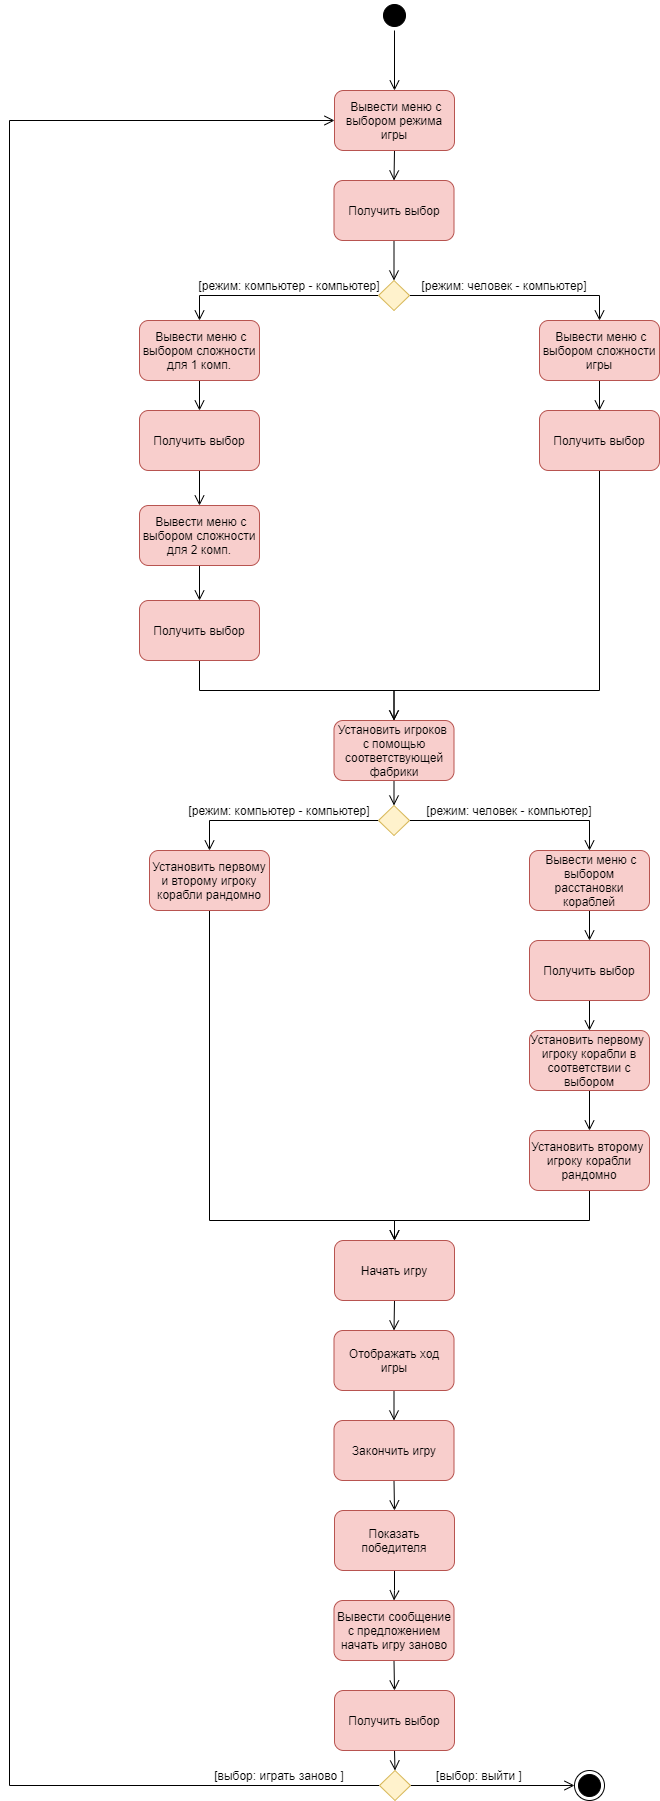

The diagram above was exported from draw.io. Its source (the exported page's mxGraphModel, read from the mxfile embedded in the PNG):
<mxGraphModel dx="991" dy="547" grid="1" gridSize="10" guides="1" tooltips="1" connect="1" arrows="1" fold="1" page="1" pageScale="1" pageWidth="827" pageHeight="1169" math="0" shadow="0">
  <root>
    <mxCell id="0" />
    <mxCell id="1" parent="0" />
    <mxCell id="hMBxaIBgPDaMvwV1rbkr-1" value="" style="ellipse;html=1;shape=endState;fillColor=#000000;" vertex="1" parent="1">
      <mxGeometry x="585" y="1820" width="30" height="30" as="geometry" />
    </mxCell>
    <mxCell id="hMBxaIBgPDaMvwV1rbkr-2" value="" style="ellipse;html=1;shape=startState;fillColor=#000000;" vertex="1" parent="1">
      <mxGeometry x="390" y="50" width="30" height="30" as="geometry" />
    </mxCell>
    <mxCell id="hMBxaIBgPDaMvwV1rbkr-3" value="" style="edgeStyle=orthogonalEdgeStyle;html=1;verticalAlign=bottom;endArrow=open;endSize=8;" edge="1" source="hMBxaIBgPDaMvwV1rbkr-2" parent="1">
      <mxGeometry relative="1" as="geometry">
        <mxPoint x="405" y="140" as="targetPoint" />
      </mxGeometry>
    </mxCell>
    <mxCell id="hMBxaIBgPDaMvwV1rbkr-6" style="edgeStyle=orthogonalEdgeStyle;rounded=0;orthogonalLoop=1;jettySize=auto;html=1;exitX=0.5;exitY=1;exitDx=0;exitDy=0;entryX=0.5;entryY=0;entryDx=0;entryDy=0;strokeColor=#000000;endArrow=open;endFill=0;endSize=8;" edge="1" parent="1" source="hMBxaIBgPDaMvwV1rbkr-4" target="hMBxaIBgPDaMvwV1rbkr-5">
      <mxGeometry relative="1" as="geometry" />
    </mxCell>
    <mxCell id="hMBxaIBgPDaMvwV1rbkr-4" value="&amp;nbsp;Вывести меню с выбором режима игры" style="rounded=1;whiteSpace=wrap;html=1;strokeColor=#b85450;fillColor=#f8cecc;" vertex="1" parent="1">
      <mxGeometry x="345" y="140" width="120" height="60" as="geometry" />
    </mxCell>
    <mxCell id="hMBxaIBgPDaMvwV1rbkr-9" style="edgeStyle=orthogonalEdgeStyle;rounded=0;orthogonalLoop=1;jettySize=auto;html=1;exitX=0.5;exitY=1;exitDx=0;exitDy=0;entryX=0.5;entryY=0;entryDx=0;entryDy=0;endArrow=open;endFill=0;endSize=8;strokeColor=#000000;" edge="1" parent="1" source="hMBxaIBgPDaMvwV1rbkr-5" target="hMBxaIBgPDaMvwV1rbkr-8">
      <mxGeometry relative="1" as="geometry" />
    </mxCell>
    <mxCell id="hMBxaIBgPDaMvwV1rbkr-5" value="Получить выбор" style="rounded=1;whiteSpace=wrap;html=1;strokeColor=#b85450;fillColor=#f8cecc;" vertex="1" parent="1">
      <mxGeometry x="344.5" y="230" width="120" height="60" as="geometry" />
    </mxCell>
    <mxCell id="hMBxaIBgPDaMvwV1rbkr-17" style="edgeStyle=orthogonalEdgeStyle;rounded=0;orthogonalLoop=1;jettySize=auto;html=1;exitX=0.5;exitY=1;exitDx=0;exitDy=0;entryX=0.5;entryY=0;entryDx=0;entryDy=0;endArrow=open;endFill=0;endSize=8;strokeColor=#000000;" edge="1" parent="1" source="hMBxaIBgPDaMvwV1rbkr-10" target="hMBxaIBgPDaMvwV1rbkr-15">
      <mxGeometry relative="1" as="geometry">
        <Array as="points" />
      </mxGeometry>
    </mxCell>
    <mxCell id="hMBxaIBgPDaMvwV1rbkr-43" style="edgeStyle=orthogonalEdgeStyle;rounded=0;orthogonalLoop=1;jettySize=auto;html=1;exitX=0.5;exitY=1;exitDx=0;exitDy=0;endArrow=open;endFill=0;endSize=8;strokeColor=#000000;" edge="1" parent="1" source="hMBxaIBgPDaMvwV1rbkr-7" target="hMBxaIBgPDaMvwV1rbkr-40">
      <mxGeometry relative="1" as="geometry" />
    </mxCell>
    <mxCell id="hMBxaIBgPDaMvwV1rbkr-7" value="&amp;nbsp;Вывести меню с выбором расстановки кораблей" style="rounded=1;whiteSpace=wrap;html=1;strokeColor=#b85450;fillColor=#f8cecc;" vertex="1" parent="1">
      <mxGeometry x="540" y="900" width="120" height="60" as="geometry" />
    </mxCell>
    <mxCell id="hMBxaIBgPDaMvwV1rbkr-11" style="edgeStyle=orthogonalEdgeStyle;rounded=0;orthogonalLoop=1;jettySize=auto;html=1;exitX=1;exitY=0.5;exitDx=0;exitDy=0;entryX=0.5;entryY=0;entryDx=0;entryDy=0;endArrow=open;endFill=0;endSize=8;strokeColor=#000000;" edge="1" parent="1" source="hMBxaIBgPDaMvwV1rbkr-8" target="hMBxaIBgPDaMvwV1rbkr-10">
      <mxGeometry relative="1" as="geometry" />
    </mxCell>
    <mxCell id="hMBxaIBgPDaMvwV1rbkr-30" style="edgeStyle=orthogonalEdgeStyle;rounded=0;orthogonalLoop=1;jettySize=auto;html=1;exitX=0;exitY=0.5;exitDx=0;exitDy=0;entryX=0.5;entryY=0;entryDx=0;entryDy=0;endArrow=open;endFill=0;endSize=8;strokeColor=#000000;" edge="1" parent="1" source="hMBxaIBgPDaMvwV1rbkr-8" target="hMBxaIBgPDaMvwV1rbkr-26">
      <mxGeometry relative="1" as="geometry" />
    </mxCell>
    <mxCell id="hMBxaIBgPDaMvwV1rbkr-8" value="&lt;span style=&quot;color: rgba(0 , 0 , 0 , 0) ; font-family: monospace ; font-size: 0px&quot;&gt;%3CmxGraphModel%3E%3Croot%3E%3CmxCell%20id%3D%220%22%2F%3E%3CmxCell%20id%3D%221%22%20parent%3D%220%22%2F%3E%3CmxCell%20id%3D%222%22%20value%3D%22%D0%9F%D0%BE%D0%BB%D1%83%D1%87%D0%B8%D1%82%D1%8C%20%D0%B2%D1%8B%D0%B1%D0%BE%D1%80%22%20style%3D%22rounded%3D1%3BwhiteSpace%3Dwrap%3Bhtml%3D1%3BstrokeColor%3D%23b85450%3BfillColor%3D%23f8cecc%3B%22%20vertex%3D%221%22%20parent%3D%221%22%3E%3CmxGeometry%20x%3D%22550%22%20y%3D%22460%22%20width%3D%22120%22%20height%3D%2260%22%20as%3D%22geometry%22%2F%3E%3C%2FmxCell%3E%3C%2Froot%3E%3C%2FmxGraphModel%3E&lt;/span&gt;" style="rhombus;whiteSpace=wrap;html=1;strokeColor=#d6b656;fillColor=#fff2cc;" vertex="1" parent="1">
      <mxGeometry x="389" y="330" width="31" height="30" as="geometry" />
    </mxCell>
    <mxCell id="hMBxaIBgPDaMvwV1rbkr-10" value="&amp;nbsp;Вывести меню с выбором сложности игры" style="rounded=1;whiteSpace=wrap;html=1;strokeColor=#b85450;fillColor=#f8cecc;" vertex="1" parent="1">
      <mxGeometry x="550" y="370" width="120" height="60" as="geometry" />
    </mxCell>
    <mxCell id="hMBxaIBgPDaMvwV1rbkr-18" style="edgeStyle=orthogonalEdgeStyle;rounded=0;orthogonalLoop=1;jettySize=auto;html=1;exitX=0.5;exitY=1;exitDx=0;exitDy=0;entryX=0.5;entryY=0;entryDx=0;entryDy=0;endArrow=open;endFill=0;endSize=8;strokeColor=#000000;" edge="1" parent="1" source="hMBxaIBgPDaMvwV1rbkr-15" target="hMBxaIBgPDaMvwV1rbkr-25">
      <mxGeometry relative="1" as="geometry">
        <mxPoint x="610" y="560" as="targetPoint" />
        <Array as="points">
          <mxPoint x="610" y="740" />
          <mxPoint x="405" y="740" />
        </Array>
      </mxGeometry>
    </mxCell>
    <mxCell id="hMBxaIBgPDaMvwV1rbkr-15" value="Получить выбор" style="rounded=1;whiteSpace=wrap;html=1;strokeColor=#b85450;fillColor=#f8cecc;" vertex="1" parent="1">
      <mxGeometry x="550" y="460" width="120" height="60" as="geometry" />
    </mxCell>
    <mxCell id="hMBxaIBgPDaMvwV1rbkr-37" style="edgeStyle=orthogonalEdgeStyle;rounded=0;orthogonalLoop=1;jettySize=auto;html=1;exitX=0.5;exitY=1;exitDx=0;exitDy=0;entryX=0.5;entryY=0;entryDx=0;entryDy=0;endArrow=open;endFill=0;endSize=8;strokeColor=#000000;" edge="1" parent="1" source="hMBxaIBgPDaMvwV1rbkr-25" target="hMBxaIBgPDaMvwV1rbkr-36">
      <mxGeometry relative="1" as="geometry" />
    </mxCell>
    <mxCell id="hMBxaIBgPDaMvwV1rbkr-25" value="Установить игроков&amp;nbsp;&lt;br&gt;с помощью соответствующей фабрики" style="rounded=1;whiteSpace=wrap;html=1;strokeColor=#b85450;fillColor=#f8cecc;" vertex="1" parent="1">
      <mxGeometry x="344.5" y="770" width="120" height="60" as="geometry" />
    </mxCell>
    <mxCell id="hMBxaIBgPDaMvwV1rbkr-31" style="edgeStyle=orthogonalEdgeStyle;rounded=0;orthogonalLoop=1;jettySize=auto;html=1;exitX=0.5;exitY=1;exitDx=0;exitDy=0;entryX=0.5;entryY=0;entryDx=0;entryDy=0;endArrow=open;endFill=0;endSize=8;strokeColor=#000000;" edge="1" parent="1" source="hMBxaIBgPDaMvwV1rbkr-26" target="hMBxaIBgPDaMvwV1rbkr-29">
      <mxGeometry relative="1" as="geometry" />
    </mxCell>
    <mxCell id="hMBxaIBgPDaMvwV1rbkr-26" value="&amp;nbsp;Вывести меню с выбором сложности для 1 комп." style="rounded=1;whiteSpace=wrap;html=1;strokeColor=#b85450;fillColor=#f8cecc;" vertex="1" parent="1">
      <mxGeometry x="150" y="370" width="120" height="60" as="geometry" />
    </mxCell>
    <mxCell id="hMBxaIBgPDaMvwV1rbkr-33" style="edgeStyle=orthogonalEdgeStyle;rounded=0;orthogonalLoop=1;jettySize=auto;html=1;exitX=0.5;exitY=1;exitDx=0;exitDy=0;entryX=0.5;entryY=0;entryDx=0;entryDy=0;endArrow=open;endFill=0;endSize=8;strokeColor=#000000;" edge="1" parent="1" source="hMBxaIBgPDaMvwV1rbkr-27" target="hMBxaIBgPDaMvwV1rbkr-28">
      <mxGeometry relative="1" as="geometry" />
    </mxCell>
    <mxCell id="hMBxaIBgPDaMvwV1rbkr-27" value="&amp;nbsp;Вывести меню с выбором сложности для 2 комп." style="rounded=1;whiteSpace=wrap;html=1;strokeColor=#b85450;fillColor=#f8cecc;" vertex="1" parent="1">
      <mxGeometry x="150" y="555" width="120" height="60" as="geometry" />
    </mxCell>
    <mxCell id="hMBxaIBgPDaMvwV1rbkr-34" style="edgeStyle=orthogonalEdgeStyle;rounded=0;orthogonalLoop=1;jettySize=auto;html=1;exitX=0.5;exitY=1;exitDx=0;exitDy=0;entryX=0.5;entryY=0;entryDx=0;entryDy=0;endArrow=open;endFill=0;endSize=8;strokeColor=#000000;" edge="1" parent="1" source="hMBxaIBgPDaMvwV1rbkr-28" target="hMBxaIBgPDaMvwV1rbkr-25">
      <mxGeometry relative="1" as="geometry" />
    </mxCell>
    <mxCell id="hMBxaIBgPDaMvwV1rbkr-28" value="Получить выбор" style="rounded=1;whiteSpace=wrap;html=1;strokeColor=#b85450;fillColor=#f8cecc;" vertex="1" parent="1">
      <mxGeometry x="150" y="650" width="120" height="60" as="geometry" />
    </mxCell>
    <mxCell id="hMBxaIBgPDaMvwV1rbkr-32" style="edgeStyle=orthogonalEdgeStyle;rounded=0;orthogonalLoop=1;jettySize=auto;html=1;exitX=0.5;exitY=1;exitDx=0;exitDy=0;entryX=0.5;entryY=0;entryDx=0;entryDy=0;endArrow=open;endFill=0;endSize=8;strokeColor=#000000;" edge="1" parent="1" source="hMBxaIBgPDaMvwV1rbkr-29" target="hMBxaIBgPDaMvwV1rbkr-27">
      <mxGeometry relative="1" as="geometry" />
    </mxCell>
    <mxCell id="hMBxaIBgPDaMvwV1rbkr-29" value="Получить выбор" style="rounded=1;whiteSpace=wrap;html=1;strokeColor=#b85450;fillColor=#f8cecc;" vertex="1" parent="1">
      <mxGeometry x="150" y="460" width="120" height="60" as="geometry" />
    </mxCell>
    <mxCell id="hMBxaIBgPDaMvwV1rbkr-41" style="edgeStyle=orthogonalEdgeStyle;rounded=0;orthogonalLoop=1;jettySize=auto;html=1;exitX=1;exitY=0.5;exitDx=0;exitDy=0;entryX=0.5;entryY=0;entryDx=0;entryDy=0;endArrow=open;endFill=0;endSize=8;strokeColor=#000000;" edge="1" parent="1" source="hMBxaIBgPDaMvwV1rbkr-36" target="hMBxaIBgPDaMvwV1rbkr-7">
      <mxGeometry relative="1" as="geometry" />
    </mxCell>
    <mxCell id="hMBxaIBgPDaMvwV1rbkr-42" style="edgeStyle=orthogonalEdgeStyle;rounded=0;orthogonalLoop=1;jettySize=auto;html=1;exitX=0;exitY=0.5;exitDx=0;exitDy=0;entryX=0.5;entryY=0;entryDx=0;entryDy=0;endArrow=open;endFill=0;endSize=8;strokeColor=#000000;" edge="1" parent="1" source="hMBxaIBgPDaMvwV1rbkr-36" target="hMBxaIBgPDaMvwV1rbkr-38">
      <mxGeometry relative="1" as="geometry" />
    </mxCell>
    <mxCell id="hMBxaIBgPDaMvwV1rbkr-36" value="&lt;span style=&quot;color: rgba(0 , 0 , 0 , 0) ; font-family: monospace ; font-size: 0px&quot;&gt;%3CmxGraphModel%3E%3Croot%3E%3CmxCell%20id%3D%220%22%2F%3E%3CmxCell%20id%3D%221%22%20parent%3D%220%22%2F%3E%3CmxCell%20id%3D%222%22%20value%3D%22%D0%9F%D0%BE%D0%BB%D1%83%D1%87%D0%B8%D1%82%D1%8C%20%D0%B2%D1%8B%D0%B1%D0%BE%D1%80%22%20style%3D%22rounded%3D1%3BwhiteSpace%3Dwrap%3Bhtml%3D1%3BstrokeColor%3D%23b85450%3BfillColor%3D%23f8cecc%3B%22%20vertex%3D%221%22%20parent%3D%221%22%3E%3CmxGeometry%20x%3D%22550%22%20y%3D%22460%22%20width%3D%22120%22%20height%3D%2260%22%20as%3D%22geometry%22%2F%3E%3C%2FmxCell%3E%3C%2Froot%3E%3C%2FmxGraphModel%3E&lt;/span&gt;" style="rhombus;whiteSpace=wrap;html=1;strokeColor=#d6b656;fillColor=#fff2cc;" vertex="1" parent="1">
      <mxGeometry x="389" y="855" width="31" height="30" as="geometry" />
    </mxCell>
    <mxCell id="hMBxaIBgPDaMvwV1rbkr-48" style="edgeStyle=orthogonalEdgeStyle;rounded=0;orthogonalLoop=1;jettySize=auto;html=1;exitX=0.5;exitY=1;exitDx=0;exitDy=0;entryX=0.5;entryY=0;entryDx=0;entryDy=0;endArrow=open;endFill=0;endSize=8;strokeColor=#000000;" edge="1" parent="1" source="hMBxaIBgPDaMvwV1rbkr-38" target="hMBxaIBgPDaMvwV1rbkr-47">
      <mxGeometry relative="1" as="geometry">
        <Array as="points">
          <mxPoint x="220" y="1270" />
          <mxPoint x="405" y="1270" />
        </Array>
      </mxGeometry>
    </mxCell>
    <mxCell id="hMBxaIBgPDaMvwV1rbkr-38" value="Установить первому и второму игроку корабли рандомно" style="rounded=1;whiteSpace=wrap;html=1;strokeColor=#b85450;fillColor=#f8cecc;" vertex="1" parent="1">
      <mxGeometry x="160" y="900" width="120" height="60" as="geometry" />
    </mxCell>
    <mxCell id="hMBxaIBgPDaMvwV1rbkr-46" style="edgeStyle=orthogonalEdgeStyle;rounded=0;orthogonalLoop=1;jettySize=auto;html=1;exitX=0.5;exitY=1;exitDx=0;exitDy=0;endArrow=open;endFill=0;endSize=8;strokeColor=#000000;" edge="1" parent="1" source="hMBxaIBgPDaMvwV1rbkr-39" target="hMBxaIBgPDaMvwV1rbkr-45">
      <mxGeometry relative="1" as="geometry" />
    </mxCell>
    <mxCell id="hMBxaIBgPDaMvwV1rbkr-39" value="Установить первому&amp;nbsp; игроку корабли в соответствии с выбором" style="rounded=1;whiteSpace=wrap;html=1;strokeColor=#b85450;fillColor=#f8cecc;" vertex="1" parent="1">
      <mxGeometry x="540" y="1080" width="120" height="60" as="geometry" />
    </mxCell>
    <mxCell id="hMBxaIBgPDaMvwV1rbkr-44" style="edgeStyle=orthogonalEdgeStyle;rounded=0;orthogonalLoop=1;jettySize=auto;html=1;exitX=0.5;exitY=1;exitDx=0;exitDy=0;entryX=0.5;entryY=0;entryDx=0;entryDy=0;endArrow=open;endFill=0;endSize=8;strokeColor=#000000;" edge="1" parent="1" source="hMBxaIBgPDaMvwV1rbkr-40" target="hMBxaIBgPDaMvwV1rbkr-39">
      <mxGeometry relative="1" as="geometry" />
    </mxCell>
    <mxCell id="hMBxaIBgPDaMvwV1rbkr-40" value="Получить выбор" style="rounded=1;whiteSpace=wrap;html=1;strokeColor=#b85450;fillColor=#f8cecc;" vertex="1" parent="1">
      <mxGeometry x="540" y="990" width="120" height="60" as="geometry" />
    </mxCell>
    <mxCell id="hMBxaIBgPDaMvwV1rbkr-49" style="edgeStyle=orthogonalEdgeStyle;rounded=0;orthogonalLoop=1;jettySize=auto;html=1;exitX=0.5;exitY=1;exitDx=0;exitDy=0;entryX=0.5;entryY=0;entryDx=0;entryDy=0;endArrow=open;endFill=0;endSize=8;strokeColor=#000000;" edge="1" parent="1" source="hMBxaIBgPDaMvwV1rbkr-45" target="hMBxaIBgPDaMvwV1rbkr-47">
      <mxGeometry relative="1" as="geometry">
        <Array as="points">
          <mxPoint x="600" y="1270" />
          <mxPoint x="405" y="1270" />
        </Array>
      </mxGeometry>
    </mxCell>
    <mxCell id="hMBxaIBgPDaMvwV1rbkr-45" value="Установить второму&amp;nbsp; игроку корабли рандомно" style="rounded=1;whiteSpace=wrap;html=1;strokeColor=#b85450;fillColor=#f8cecc;" vertex="1" parent="1">
      <mxGeometry x="540" y="1180" width="120" height="60" as="geometry" />
    </mxCell>
    <mxCell id="hMBxaIBgPDaMvwV1rbkr-51" style="edgeStyle=orthogonalEdgeStyle;rounded=0;orthogonalLoop=1;jettySize=auto;html=1;exitX=0.5;exitY=1;exitDx=0;exitDy=0;entryX=0.5;entryY=0;entryDx=0;entryDy=0;endArrow=open;endFill=0;endSize=8;strokeColor=#000000;" edge="1" parent="1" source="hMBxaIBgPDaMvwV1rbkr-47" target="hMBxaIBgPDaMvwV1rbkr-50">
      <mxGeometry relative="1" as="geometry" />
    </mxCell>
    <mxCell id="hMBxaIBgPDaMvwV1rbkr-47" value="Начать игру" style="rounded=1;whiteSpace=wrap;html=1;strokeColor=#b85450;fillColor=#f8cecc;" vertex="1" parent="1">
      <mxGeometry x="345" y="1290" width="120" height="60" as="geometry" />
    </mxCell>
    <mxCell id="hMBxaIBgPDaMvwV1rbkr-53" style="edgeStyle=orthogonalEdgeStyle;rounded=0;orthogonalLoop=1;jettySize=auto;html=1;exitX=0.5;exitY=1;exitDx=0;exitDy=0;entryX=0.5;entryY=0;entryDx=0;entryDy=0;endArrow=open;endFill=0;endSize=8;strokeColor=#000000;" edge="1" parent="1" source="hMBxaIBgPDaMvwV1rbkr-50" target="hMBxaIBgPDaMvwV1rbkr-52">
      <mxGeometry relative="1" as="geometry" />
    </mxCell>
    <mxCell id="hMBxaIBgPDaMvwV1rbkr-50" value="Отображать ход игры" style="rounded=1;whiteSpace=wrap;html=1;strokeColor=#b85450;fillColor=#f8cecc;" vertex="1" parent="1">
      <mxGeometry x="344.5" y="1380" width="120" height="60" as="geometry" />
    </mxCell>
    <mxCell id="hMBxaIBgPDaMvwV1rbkr-55" style="edgeStyle=orthogonalEdgeStyle;rounded=0;orthogonalLoop=1;jettySize=auto;html=1;exitX=0.5;exitY=1;exitDx=0;exitDy=0;entryX=0.5;entryY=0;entryDx=0;entryDy=0;endArrow=open;endFill=0;endSize=8;strokeColor=#000000;" edge="1" parent="1" source="hMBxaIBgPDaMvwV1rbkr-52" target="hMBxaIBgPDaMvwV1rbkr-54">
      <mxGeometry relative="1" as="geometry" />
    </mxCell>
    <mxCell id="hMBxaIBgPDaMvwV1rbkr-52" value="Закончить игру" style="rounded=1;whiteSpace=wrap;html=1;strokeColor=#b85450;fillColor=#f8cecc;" vertex="1" parent="1">
      <mxGeometry x="344.5" y="1470" width="120" height="60" as="geometry" />
    </mxCell>
    <mxCell id="hMBxaIBgPDaMvwV1rbkr-57" style="edgeStyle=orthogonalEdgeStyle;rounded=0;orthogonalLoop=1;jettySize=auto;html=1;exitX=0.5;exitY=1;exitDx=0;exitDy=0;endArrow=open;endFill=0;endSize=8;strokeColor=#000000;" edge="1" parent="1" source="hMBxaIBgPDaMvwV1rbkr-54" target="hMBxaIBgPDaMvwV1rbkr-56">
      <mxGeometry relative="1" as="geometry" />
    </mxCell>
    <mxCell id="hMBxaIBgPDaMvwV1rbkr-54" value="Показать победителя" style="rounded=1;whiteSpace=wrap;html=1;strokeColor=#b85450;fillColor=#f8cecc;" vertex="1" parent="1">
      <mxGeometry x="345" y="1560" width="120" height="60" as="geometry" />
    </mxCell>
    <mxCell id="hMBxaIBgPDaMvwV1rbkr-60" style="edgeStyle=orthogonalEdgeStyle;rounded=0;orthogonalLoop=1;jettySize=auto;html=1;exitX=0.5;exitY=1;exitDx=0;exitDy=0;entryX=0.5;entryY=0;entryDx=0;entryDy=0;endArrow=open;endFill=0;endSize=8;strokeColor=#000000;" edge="1" parent="1" source="hMBxaIBgPDaMvwV1rbkr-56" target="hMBxaIBgPDaMvwV1rbkr-58">
      <mxGeometry relative="1" as="geometry" />
    </mxCell>
    <mxCell id="hMBxaIBgPDaMvwV1rbkr-56" value="Вывести сообщение с предложением начать игру заново" style="rounded=1;whiteSpace=wrap;html=1;strokeColor=#b85450;fillColor=#f8cecc;" vertex="1" parent="1">
      <mxGeometry x="344.5" y="1650" width="120" height="60" as="geometry" />
    </mxCell>
    <mxCell id="hMBxaIBgPDaMvwV1rbkr-62" style="edgeStyle=orthogonalEdgeStyle;rounded=0;orthogonalLoop=1;jettySize=auto;html=1;exitX=0.5;exitY=1;exitDx=0;exitDy=0;entryX=0.5;entryY=0;entryDx=0;entryDy=0;endArrow=open;endFill=0;endSize=8;strokeColor=#000000;" edge="1" parent="1" source="hMBxaIBgPDaMvwV1rbkr-58" target="hMBxaIBgPDaMvwV1rbkr-61">
      <mxGeometry relative="1" as="geometry" />
    </mxCell>
    <mxCell id="hMBxaIBgPDaMvwV1rbkr-58" value="Получить выбор" style="rounded=1;whiteSpace=wrap;html=1;strokeColor=#b85450;fillColor=#f8cecc;" vertex="1" parent="1">
      <mxGeometry x="345" y="1740" width="120" height="60" as="geometry" />
    </mxCell>
    <mxCell id="hMBxaIBgPDaMvwV1rbkr-63" style="edgeStyle=orthogonalEdgeStyle;rounded=0;orthogonalLoop=1;jettySize=auto;html=1;exitX=1;exitY=0.5;exitDx=0;exitDy=0;entryX=0;entryY=0.5;entryDx=0;entryDy=0;endArrow=open;endFill=0;endSize=8;strokeColor=#000000;" edge="1" parent="1" source="hMBxaIBgPDaMvwV1rbkr-61" target="hMBxaIBgPDaMvwV1rbkr-1">
      <mxGeometry relative="1" as="geometry" />
    </mxCell>
    <mxCell id="hMBxaIBgPDaMvwV1rbkr-64" style="edgeStyle=orthogonalEdgeStyle;rounded=0;orthogonalLoop=1;jettySize=auto;html=1;exitX=0;exitY=0.5;exitDx=0;exitDy=0;entryX=0;entryY=0.5;entryDx=0;entryDy=0;endArrow=open;endFill=0;endSize=8;strokeColor=#000000;" edge="1" parent="1" source="hMBxaIBgPDaMvwV1rbkr-61" target="hMBxaIBgPDaMvwV1rbkr-4">
      <mxGeometry relative="1" as="geometry">
        <Array as="points">
          <mxPoint x="20" y="1835" />
          <mxPoint x="20" y="170" />
        </Array>
      </mxGeometry>
    </mxCell>
    <mxCell id="hMBxaIBgPDaMvwV1rbkr-61" value="&lt;span style=&quot;color: rgba(0 , 0 , 0 , 0) ; font-family: monospace ; font-size: 0px&quot;&gt;%3CmxGraphModel%3E%3Croot%3E%3CmxCell%20id%3D%220%22%2F%3E%3CmxCell%20id%3D%221%22%20parent%3D%220%22%2F%3E%3CmxCell%20id%3D%222%22%20value%3D%22%D0%9F%D0%BE%D0%BB%D1%83%D1%87%D0%B8%D1%82%D1%8C%20%D0%B2%D1%8B%D0%B1%D0%BE%D1%80%22%20style%3D%22rounded%3D1%3BwhiteSpace%3Dwrap%3Bhtml%3D1%3BstrokeColor%3D%23b85450%3BfillColor%3D%23f8cecc%3B%22%20vertex%3D%221%22%20parent%3D%221%22%3E%3CmxGeometry%20x%3D%22550%22%20y%3D%22460%22%20width%3D%22120%22%20height%3D%2260%22%20as%3D%22geometry%22%2F%3E%3C%2FmxCell%3E%3C%2Froot%3E%3C%2FmxGraphModel%3E&lt;/span&gt;" style="rhombus;whiteSpace=wrap;html=1;strokeColor=#d6b656;fillColor=#fff2cc;" vertex="1" parent="1">
      <mxGeometry x="390" y="1820" width="31" height="30" as="geometry" />
    </mxCell>
    <mxCell id="hMBxaIBgPDaMvwV1rbkr-65" value="[режим: человек - компьютер]" style="text;html=1;strokeColor=none;fillColor=none;align=center;verticalAlign=middle;whiteSpace=wrap;rounded=0;" vertex="1" parent="1">
      <mxGeometry x="415" y="330" width="200" height="10" as="geometry" />
    </mxCell>
    <mxCell id="hMBxaIBgPDaMvwV1rbkr-66" value="[режим: компьютер - компьютер]" style="text;html=1;strokeColor=none;fillColor=none;align=center;verticalAlign=middle;whiteSpace=wrap;rounded=0;" vertex="1" parent="1">
      <mxGeometry x="200" y="330" width="200" height="10" as="geometry" />
    </mxCell>
    <mxCell id="hMBxaIBgPDaMvwV1rbkr-67" value="[режим: человек - компьютер]" style="text;html=1;strokeColor=none;fillColor=none;align=center;verticalAlign=middle;whiteSpace=wrap;rounded=0;" vertex="1" parent="1">
      <mxGeometry x="420" y="855" width="200" height="10" as="geometry" />
    </mxCell>
    <mxCell id="hMBxaIBgPDaMvwV1rbkr-68" value="[режим: компьютер - компьютер]" style="text;html=1;strokeColor=none;fillColor=none;align=center;verticalAlign=middle;whiteSpace=wrap;rounded=0;" vertex="1" parent="1">
      <mxGeometry x="190" y="855" width="200" height="10" as="geometry" />
    </mxCell>
    <mxCell id="hMBxaIBgPDaMvwV1rbkr-69" value="[выбор: выйти ]" style="text;html=1;strokeColor=none;fillColor=none;align=center;verticalAlign=middle;whiteSpace=wrap;rounded=0;" vertex="1" parent="1">
      <mxGeometry x="390" y="1820" width="200" height="10" as="geometry" />
    </mxCell>
    <mxCell id="hMBxaIBgPDaMvwV1rbkr-70" value="[выбор: играть заново ]" style="text;html=1;strokeColor=none;fillColor=none;align=center;verticalAlign=middle;whiteSpace=wrap;rounded=0;" vertex="1" parent="1">
      <mxGeometry x="190" y="1820" width="200" height="10" as="geometry" />
    </mxCell>
  </root>
</mxGraphModel>